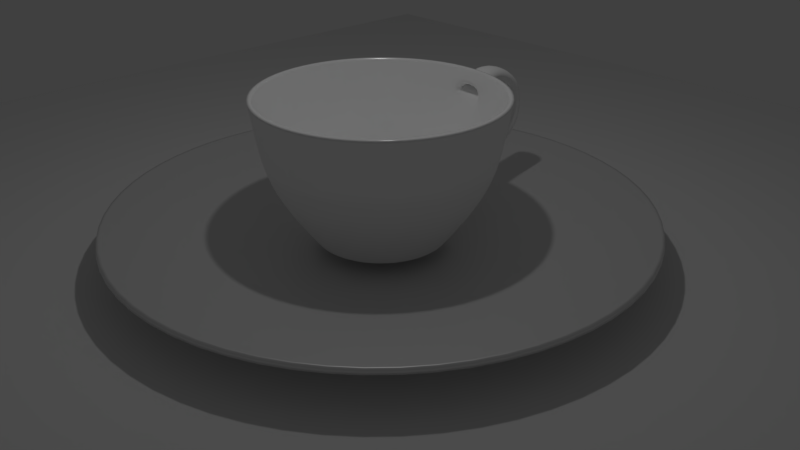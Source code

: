 # Source: coffee.blend  (saved by Blender 2.79.0; exported with 4.5.12 LTS)
import bpy
from mathutils import Matrix  # noqa: F401  (used for matrix-valued properties, if any)

bpy.ops.wm.read_factory_settings(use_empty=True)
scene = bpy.context.scene
scene.name = 'Scene'

# ---- collections
col_collection_1 = bpy.data.collections.new('Collection 1'); scene.collection.children.link(col_collection_1)

# ---- images (referenced by path relative to the original .blend; pixels are not part of the script)
import os
ASSET_DIR = os.environ.get("B2B_ASSET_DIR", "")  # directory of the original .blend (textures are referenced by path, not embedded)
HERE = os.path.dirname(os.path.abspath(__file__))  # packed textures are extracted next to this script under _unpacked/

def load_image(name, relpath, width, height, colorspace="sRGB"):
    """Load a texture the original file referenced (path relative to the .blend, or extracted next to this script)."""
    p = next((c for c in (os.path.join(HERE, relpath), os.path.join(ASSET_DIR, relpath)) if relpath and os.path.exists(c)), "")
    if p:
        img = bpy.data.images.load(p, check_existing=True)
        img.name = name
    else:  # same state as the original file: an image datablock whose file is absent (Cycles renders it pink)
        img = bpy.data.images.new(name, width, height)
        img.source = "FILE"
        img.filepath = "//" + (relpath or name)
    img.colorspace_settings.name = colorspace
    return img
img_coffee3_png = load_image('coffee3.png', 'coffee3.png', 1024, 1024, 'sRGB')

# ---- materials (node trees are filled in below, after node groups)
mat_material_002 = bpy.data.materials.new('Material.002')
mat_material_002.alpha_threshold = 0.0
mat_material_002.roughness = 0.5
mat_material_001 = bpy.data.materials.new('Material.001')
mat_material_001.alpha_threshold = 0.0
mat_material_001.diffuse_color = (1.0, 1.0, 1.0, 1.0)
mat_material_001.roughness = 0.5
mat_material_003 = bpy.data.materials.new('Material.003')
mat_material_003.alpha_threshold = 0.0
mat_material_003.roughness = 0.5

# ---- material node trees
mat_material_002.use_nodes = True; mat_material_002.node_tree.nodes.clear()
_N = mat_material_002.node_tree.nodes; _L = mat_material_002.node_tree.links
n0 = _N.new('ShaderNodeOutputMaterial'); n0.name = 'Material Output'; n0.location = (411, 308)
n1 = _N.new('ShaderNodeBsdfDiffuse'); n1.name = 'Diffuse BSDF'; n1.location = (228, 360)
n2 = _N.new('ShaderNodeTexImage'); n2.name = 'Image Texture'; n2.location = (43, 392)
n2.width = 140
n2.image = img_coffee3_png
_L.new(n1.outputs[0], n0.inputs[0])
_L.new(n2.outputs[0], n1.inputs[0])
n0.is_active_output = True
mat_material_001.use_nodes = True; mat_material_001.node_tree.nodes.clear()
_N = mat_material_001.node_tree.nodes; _L = mat_material_001.node_tree.links
n0 = _N.new('ShaderNodeOutputMaterial'); n0.name = 'Material Output'; n0.location = (464, 300)
n1 = _N.new('ShaderNodeBsdfDiffuse'); n1.name = 'Diffuse BSDF'; n1.location = (14, 381)
n1.inputs[0].default_value = (1.0, 1.0, 1.0, 1.0)
n2 = _N.new('ShaderNodeMixShader'); n2.name = 'Mix Shader'; n2.location = (244, 371)
n2.inputs[0].default_value = 0.09
n3 = _N.new('ShaderNodeBsdfAnisotropic'); n3.name = 'Glossy BSDF'; n3.location = (31, 239)
n3.distribution = 'GGX'
n3.inputs[1].default_value = 0.2
_L.new(n1.outputs[0], n2.inputs[1])
_L.new(n2.outputs[0], n0.inputs[0])
_L.new(n3.outputs[0], n2.inputs[2])
n0.is_active_output = True
mat_material_003.use_nodes = True; mat_material_003.node_tree.nodes.clear()
_N = mat_material_003.node_tree.nodes; _L = mat_material_003.node_tree.links
n0 = _N.new('ShaderNodeOutputMaterial'); n0.name = 'Material Output'; n0.location = (497, 305)
n1 = _N.new('ShaderNodeBsdfDiffuse'); n1.name = 'Diffuse BSDF'; n1.location = (-14, 444)
n2 = _N.new('ShaderNodeMixShader'); n2.name = 'Mix Shader'; n2.location = (274, 373)
n3 = _N.new('ShaderNodeBsdfAnisotropic'); n3.name = 'Glossy BSDF'; n3.location = (0, 308)
n3.distribution = 'GGX'
n3.inputs[1].default_value = 0.4472
_L.new(n1.outputs[0], n2.inputs[1])
_L.new(n2.outputs[0], n0.inputs[0])
_L.new(n3.outputs[0], n2.inputs[2])
n0.is_active_output = True

# ---- world
world_world = bpy.data.worlds.new('World'); scene.world = world_world
world_world.color = (0.05088, 0.05088, 0.05088)
world_world.use_sun_shadow = False
world_world.sun_shadow_jitter_overblur = 0.0
world_world.cycles.sampling_method = 'MANUAL'

# ---- cameras
cam_camera = bpy.data.cameras.new('Camera')
cam_camera.clip_end = 100.0
cam_camera.lens = 35.0
cam_camera.sensor_width = 32.0
cam_camera.sensor_height = 18.0
cam_camera.ortho_scale = 7.314
cam_camera.dof.focus_distance = 0.0

# ---- lights
light_lamp = bpy.data.lights.new('Lamp', 'POINT')
light_lamp.transmission_factor = 0.0
light_lamp.cutoff_distance = 30.0
light_lamp.energy = 100.0
light_lamp.shadow_buffer_clip_start = 1.001
light_lamp.shadow_soft_size = 0.106
light_lamp.shadow_maximum_resolution = 0.006
light_lamp.use_absolute_resolution = True

# ---- meshes
me_plane = bpy.data.meshes.new('Plane')
me_plane.from_pydata([(-1.0, -1.0, 0.0), (1.0, -1.0, 0.0), (-1.0, 1.0, 0.0), (1.0, 1.0, 0.0)], [], [(0, 1, 3, 2)])
me_plane.use_remesh_preserve_volume = False
me_plane.use_remesh_preserve_attributes = False
me_plane.use_mirror_vertex_groups = False
me_plane.update()
me_circle_003 = bpy.data.meshes.new('Circle.003')
me_circle_003.from_pydata([(-0.006784, 0.9891, 0.000827), (-0.3895, 0.913, 0.000827), (-0.7139, 0.6962, 0.000827), (-0.9307, 0.3718, 0.000827), (-1.007, -0.01091, 0.000827), (-0.9307, -0.3936, 0.000827), (-0.7139, -0.718, 0.000827), (-0.3895, -0.9348, 0.000827), (-0.006785, -1.011, 0.000827), (0.3759, -0.9348, 0.000827), (0.7003, -0.718, 0.000827), (0.9171, -0.3936, 0.000827), (0.9932, -0.01091, 0.000827), (0.9171, 0.3718, 0.000827), (0.7003, 0.6962, 0.000827), (0.3759, 0.913, 0.000827)], [], [(0, 1, 2, 3, 4, 5, 6, 7, 8, 9, 10, 11, 12, 13, 14, 15)])
me_circle_003.polygons.foreach_set('use_smooth', [True] * 1)
_uv = me_circle_003.uv_layers.new(name='UVMap')
_uv.uv.foreach_set('vector', [0.561, 0.9999, 0.3749, 0.9999, 0.2029, 0.9238, 0.07133, 0.7832, 9.672e-05, 0.5994, 9.688e-05, 0.4006, 0.07133, 0.2168, 0.2029, 0.0762, 0.3749, 9.672e-05, 0.561, 9.692e-05, 0.733, 0.0762, 0.8646, 0.2168, 0.9358, 0.4006, 0.9358, 0.5994, 0.8646, 0.7832, 0.733, 0.9238])
me_circle_003.materials.append(mat_material_002)
me_circle_003.use_remesh_preserve_volume = False
me_circle_003.use_remesh_preserve_attributes = False
me_circle_003.use_mirror_vertex_groups = False
me_circle_003.update()
me_cylinder = bpy.data.meshes.new('Cylinder')
me_cylinder.from_pydata([(0.2446, 0.0881, -1.724), (0.2836, 0.08739, -1.724), (0.3194, 0.07179, -1.724), (0.3465, 0.04368, -1.724), (0.3608, 0.007325, -1.724), (0.3601, -0.03173, -1.724), (0.3445, -0.06754, -1.724), (0.3164, -0.09465, -1.724), (0.2801, -0.1089, -1.724), (0.241, -0.1082, -1.724), (0.2052, -0.09263, -1.724), (0.1781, -0.06451, -1.724), (0.1638, -0.02816, -1.724), (0.1645, 0.01089, -1.724), (0.1801, 0.0467, -1.724), (0.2082, 0.07381, -1.724), (0.04957, 1.173, -1.206), (0.518, 1.165, -1.206), (0.9475, 0.9778, -1.206), (1.273, 0.6405, -1.206), (1.444, 0.2045, -1.206), (1.436, -0.264, -1.206), (1.249, -0.6935, -1.206), (0.9113, -1.019, -1.206), (0.4752, -1.19, -1.206), (0.006783, -1.182, -1.206), (-0.4227, -0.9945, -1.206), (-0.748, -0.6572, -1.206), (-0.9194, -0.2212, -1.206), (-0.9109, 0.2473, -1.206), (-0.7237, 0.6768, -1.206), (-0.3865, 1.002, -1.206), (-0.01656, 1.538, 0.07536), (0.5972, 1.527, 0.07536), (1.16, 1.282, 0.07536), (1.586, 0.8398, 0.07536), (1.811, 0.2685, 0.07536), (1.8, -0.3453, 0.07536), (1.554, -0.9082, 0.07536), (1.113, -1.334, 0.07536), (0.5412, -1.559, 0.07536), (-0.07262, -1.548, 0.07536), (-0.6354, -1.303, 0.07536), (-1.062, -0.8606, 0.07536), (-1.286, -0.2893, 0.07536), (-1.275, 0.3245, 0.07536), (-1.03, 0.8873, 0.07536), (-0.5879, 1.313, 0.07536), (0.4381, 0.7967, -1.724), (0.7336, 0.668, -1.724), (0.9574, 0.436, -1.724), (1.075, 0.136, -1.724), (1.069, -0.1863, -1.724), (0.9407, -0.4817, -1.724), (0.7087, -0.7055, -1.724), (0.4087, -0.8234, -1.724), (0.08646, -0.8175, -1.724), (-0.209, -0.6888, -1.724), (-0.4327, -0.4568, -1.724), (-0.5507, -0.1568, -1.724), (-0.5448, 0.1654, -1.724), (-0.4161, 0.4609, -1.724), (-0.1841, 0.6846, -1.724), (0.1159, 0.8025, -1.724), (0.5927, 1.506, -0.0541), (1.148, 1.264, -0.0541), (1.568, 0.8282, -0.0541), (1.79, 0.2647, -0.0541), (1.779, -0.3408, -0.0541), (1.537, -0.8959, -0.0541), (1.101, -1.316, -0.0541), (0.5374, -1.538, -0.0541), (-0.06806, -1.527, -0.0541), (-0.6232, -1.285, -0.0541), (-1.044, -0.8491, -0.0541), (-1.265, -0.2855, -0.0541), (-1.254, 0.32, -0.0541), (-1.012, 0.8751, -0.0541), (-0.5763, 1.295, -0.0541), (-0.01277, 1.517, -0.0541), (0.5694, 1.399, -0.7979), (1.085, 1.174, -0.7979), (1.476, 0.7691, -0.7979), (1.682, 0.2453, -0.7979), (1.672, -0.3175, -0.7979), (1.447, -0.8335, -0.7979), (1.042, -1.224, -0.7979), (0.518, -1.43, -0.7979), (-0.04476, -1.42, -0.7979), (-0.5608, -1.195, -0.7979), (-0.9515, -0.7899, -0.7979), (-1.157, -0.2661, -0.7979), (-1.147, 0.2967, -0.7979), (-0.9223, 0.8126, -0.7979), (-0.5172, 1.203, -0.7979), (0.006632, 1.409, -0.7979), (0.5078, 2.069, -0.7435), (0.514, 2.251, -0.8782), (0.1182, 2.249, -0.8854), (0.1215, 2.067, -0.7505), (0.5047, 2.144, -0.5783), (0.1173, 2.145, -0.5863), (0.5112, 2.364, -0.6359), (0.1141, 2.365, -0.6441), (0.506, 2.355, -0.3123), (0.1109, 2.361, -0.3196), (0.4998, 2.144, -0.3927), (0.1143, 2.149, -0.3998), (0.1197, 1.847, -0.1347), (0.1116, 2.045, -0.2349), (0.4939, 2.037, -0.2298), (0.4997, 2.197, -0.07282), (0.4922, 1.646, -0.2012), (0.4976, 1.621, 0.0283), (0.09419, 1.629, 0.0301), (0.09865, 1.654, -0.1994), (0.108, 2.205, -0.07806), (0.4811, 1.898, 0.06716), (0.1158, 1.907, 0.06559), (0.4761, 1.838, -0.1331), (0.1095, 1.877, -0.9352), (0.4854, 1.883, -0.9321), (0.1057, 1.934, -1.148), (0.491, 1.94, -1.145), (0.1161, 1.644, -1.055), (0.454, 1.648, -1.052), (0.1126, 1.695, -1.247), (0.459, 1.7, -1.244), (0.136, 1.093, -1.313), (0.5313, 1.1, -1.312), (0.06265, 1.101, -1.318), (0.5023, 1.093, -1.318), (0.9054, 0.9172, -1.318), (1.211, 0.6006, -1.318), (1.372, 0.1914, -1.318), (1.364, -0.2483, -1.318), (1.188, -0.6514, -1.318), (0.8714, -0.9566, -1.318), (0.4621, -1.117, -1.318), (0.02249, -1.109, -1.318), (-0.3806, -0.9339, -1.318), (-0.6859, -0.6173, -1.318), (-0.8467, -0.2081, -1.318), (-0.8387, 0.2315, -1.318), (-0.6631, 0.6347, -1.318), (-0.3466, 0.9399, -1.318), (0.4742, 0.9621, -1.503), (0.8302, 0.807, -1.503), (1.1, 0.5274, -1.503), (1.242, 0.166, -1.503), (1.235, -0.2223, -1.503), (1.08, -0.5783, -1.503), (0.8002, -0.8479, -1.503), (0.4387, -0.99, -1.503), (0.05043, -0.9829, -1.503), (-0.3056, -0.8278, -1.503), (-0.5752, -0.5483, -1.503), (-0.7173, -0.1868, -1.503), (-0.7102, 0.2015, -1.503), (-0.5551, 0.5575, -1.503), (-0.2755, 0.8271, -1.503), (0.08589, 0.9692, -1.503), (0.08381, 1.344, -1.187), (0.4717, 1.339, -1.186), (0.4575, 1.384, -1.374), (0.09555, 1.389, -1.374), (0.0713, 0.9454, -1.3), (0.4869, 0.9355, -1.304), (0.4644, 0.9599, -1.501), (0.08931, 0.9686, -1.498), (0.4963, 1.502, -0.08946), (0.4908, 1.477, -0.332), (0.08342, 1.509, -0.08946), (0.08799, 1.484, -0.332), (0.1161, 0.8015, -1.724), (0.4379, 0.7957, -1.724), (0.733, 0.6671, -1.724), (0.9565, 0.4354, -1.724), (1.074, 0.1358, -1.724), (1.068, -0.186, -1.724), (0.9398, -0.4811, -1.724), (0.7081, -0.7046, -1.724), (0.4085, -0.8223, -1.724), (0.08669, -0.8165, -1.724), (-0.2084, -0.6879, -1.724), (-0.4319, -0.4562, -1.724), (-0.5496, -0.1566, -1.724), (-0.5438, 0.1652, -1.724), (-0.4152, 0.4603, -1.724), (-0.1835, 0.6837, -1.724)], [(128, 129), (129, 131)], [(0, 1, 2, 3, 4, 5, 6, 7, 8, 9, 10, 11, 12, 13, 14, 15), (145, 31, 16, 130), (144, 30, 31, 145), (143, 29, 30, 144), (142, 28, 29, 143), (141, 27, 28, 142), (140, 26, 27, 141), (139, 25, 26, 140), (138, 24, 25, 139), (137, 23, 24, 138), (136, 22, 23, 137), (135, 21, 22, 136), (134, 20, 21, 135), (133, 19, 20, 134), (132, 18, 19, 133), (131, 17, 18, 132), (130, 16, 17, 131), (78, 47, 32, 79), (77, 46, 47, 78), (76, 45, 46, 77), (75, 44, 45, 76), (74, 43, 44, 75), (73, 42, 43, 74), (72, 41, 42, 73), (71, 40, 41, 72), (70, 39, 40, 71), (69, 38, 39, 70), (68, 37, 38, 69), (67, 36, 37, 68), (66, 35, 36, 67), (65, 34, 35, 66), (64, 33, 34, 65), (79, 32, 33, 64), (174, 63, 48, 175), (175, 48, 49, 176), (176, 49, 50, 177), (177, 50, 51, 178), (178, 51, 52, 179), (179, 52, 53, 180), (180, 53, 54, 181), (181, 54, 55, 182), (182, 55, 56, 183), (183, 56, 57, 184), (184, 57, 58, 185), (185, 58, 59, 186), (186, 59, 60, 187), (187, 60, 61, 188), (188, 61, 62, 189), (189, 62, 63, 174), (80, 64, 65, 81), (81, 65, 66, 82), (82, 66, 67, 83), (83, 67, 68, 84), (84, 68, 69, 85), (85, 69, 70, 86), (86, 70, 71, 87), (87, 71, 72, 88), (88, 72, 73, 89), (89, 73, 74, 90), (90, 74, 75, 91), (91, 75, 76, 92), (92, 76, 77, 93), (93, 77, 78, 94), (94, 78, 79, 95), (31, 94, 95, 16), (30, 93, 94, 31), (29, 92, 93, 30), (28, 91, 92, 29), (27, 90, 91, 28), (26, 89, 90, 27), (25, 88, 89, 26), (24, 87, 88, 25), (23, 86, 87, 24), (22, 85, 86, 23), (21, 84, 85, 22), (20, 83, 84, 21), (19, 82, 83, 20), (18, 81, 82, 19), (17, 80, 81, 18), (16, 95, 80, 17), (103, 102, 97, 98), (97, 96, 121, 123), (107, 105, 103, 101), (100, 101, 99, 96), (102, 100, 96, 97), (104, 106, 100, 102), (106, 107, 101, 100), (101, 103, 98, 99), (105, 104, 102, 103), (112, 115, 108, 119), (109, 116, 105, 107), (110, 109, 107, 106), (111, 110, 106, 104), (108, 118, 116, 109), (113, 112, 119, 117), (171, 173, 115, 112), (114, 113, 117, 118), (172, 170, 113, 114), (173, 172, 114, 115), (115, 114, 118, 108), (170, 171, 112, 113), (117, 119, 110, 111), (116, 111, 104, 105), (118, 117, 111, 116), (119, 108, 109, 110), (122, 123, 127, 126), (99, 98, 122, 120), (98, 97, 123, 122), (96, 99, 120, 121), (120, 122, 126, 124), (123, 121, 125, 127), (121, 120, 124, 125), (161, 130, 131, 146), (146, 131, 132, 147), (147, 132, 133, 148), (148, 133, 134, 149), (149, 134, 135, 150), (150, 135, 136, 151), (151, 136, 137, 152), (152, 137, 138, 153), (153, 138, 139, 154), (154, 139, 140, 155), (155, 140, 141, 156), (156, 141, 142, 157), (157, 142, 143, 158), (158, 143, 144, 159), (159, 144, 145, 160), (160, 145, 130, 161), (62, 160, 161, 63), (61, 159, 160, 62), (60, 158, 159, 61), (59, 157, 158, 60), (58, 156, 157, 59), (57, 155, 156, 58), (56, 154, 155, 57), (55, 153, 154, 56), (54, 152, 153, 55), (53, 151, 152, 54), (52, 150, 151, 53), (51, 149, 150, 52), (50, 148, 149, 51), (49, 147, 148, 50), (48, 146, 147, 49), (63, 161, 146, 48), (163, 125, 124, 162), (164, 127, 125, 163), (162, 124, 126, 165), (165, 126, 127, 164), (169, 165, 164, 168), (166, 162, 165, 169), (168, 164, 163, 167), (167, 163, 162, 166), (131, 167, 166, 130), (146, 168, 167, 131), (130, 166, 169, 161), (161, 169, 168, 146), (64, 80, 171, 170), (95, 79, 172, 173), (79, 64, 170, 172), (80, 95, 173, 171), (1, 0, 174, 175), (2, 1, 175, 176), (3, 2, 176, 177), (4, 3, 177, 178), (5, 4, 178, 179), (6, 5, 179, 180), (7, 6, 180, 181), (8, 7, 181, 182), (9, 8, 182, 183), (10, 9, 183, 184), (11, 10, 184, 185), (12, 11, 185, 186), (13, 12, 186, 187), (14, 13, 187, 188), (15, 14, 188, 189), (0, 15, 189, 174)])
me_cylinder.polygons.foreach_set('use_smooth', [True] * 176)
me_cylinder.materials.append(mat_material_001)
me_cylinder.use_remesh_preserve_volume = False
me_cylinder.use_remesh_preserve_attributes = False
me_cylinder.use_mirror_vertex_groups = False
me_cylinder.update()
me_circle_002 = bpy.data.meshes.new('Circle.002')
me_circle_002.from_pydata([(8.108e-09, 0.4187, -0.06001), (-0.1602, 0.3869, -0.06001), (-0.2961, 0.2961, -0.06001), (-0.3869, 0.1602, -0.06001), (-0.4187, -1.883e-08, -0.06001), (-0.3869, -0.1602, -0.06001), (-0.2961, -0.2961, -0.06001), (-0.1602, -0.3869, -0.06001), (-8.317e-08, -0.4187, -0.06001), (0.1602, -0.3869, -0.06001), (0.2961, -0.2961, -0.06001), (0.3869, -0.1602, -0.06001), (0.4187, 1.332e-08, -0.06001), (0.3869, 0.1602, -0.06001), (0.2961, 0.2961, -0.06001), (0.1602, 0.3869, -0.06001), (2.098e-08, 1.563, 0.1708), (-0.5982, 1.444, 0.1708), (-1.105, 1.105, 0.1708), (-1.444, 0.5982, 0.1708), (-1.563, -7.463e-08, 0.1708), (-1.444, -0.5982, 0.1708), (-1.105, -1.105, 0.1708), (-0.5982, -1.444, 0.1708), (-2.151e-07, -1.563, 0.1708), (0.5982, -1.444, 0.1708), (1.105, -1.105, 0.1708), (1.444, -0.5982, 0.1708), (1.563, 1.235e-08, 0.1708), (1.444, 0.5982, 0.1708), (1.105, 1.105, 0.1708), (0.5982, 1.444, 0.1708), (-0.2254, 0.5442, 0.0), (-1.644e-08, 0.589, 0.0), (-0.4165, 0.4165, 0.0), (-0.5442, 0.2254, 0.0), (-0.589, -2.201e-08, 0.0), (-0.5442, -0.2254, 0.0), (-0.4165, -0.4165, 0.0), (-0.2254, -0.5442, 0.0), (-1.054e-07, -0.589, 0.0), (0.2254, -0.5442, 0.0), (0.4165, -0.4165, 0.0), (0.5442, -0.2254, 0.0), (0.589, 1.077e-08, 0.0), (0.5442, 0.2254, 0.0), (0.4165, 0.4165, 0.0), (0.2254, 0.5442, 0.0), (1.069, 1.069, 0.1613), (1.397, 0.5786, 0.1613), (-0.5786, -1.397, 0.1613), (-1.069, -1.069, 0.1613), (0.5786, 1.397, 0.1613), (-2.092e-07, -1.512, 0.1613), (-0.5786, 1.397, 0.1613), (1.907e-08, 1.512, 0.1613), (0.5786, -1.397, 0.1613), (-1.069, 1.069, 0.1613), (1.069, -1.069, 0.1613), (-1.397, 0.5786, 0.1613), (1.397, -0.5786, 0.1613), (-1.512, -7.182e-08, 0.1613), (1.512, 1.231e-08, 0.1613), (-1.397, -0.5786, 0.1613)], [], [(0, 15, 14, 13, 12, 11, 10, 9, 8, 7, 6, 5, 4, 3, 2, 1), (49, 48, 30, 29), (51, 50, 23, 22), (48, 52, 31, 30), (50, 53, 24, 23), (55, 54, 17, 16), (52, 55, 16, 31), (53, 56, 25, 24), (54, 57, 18, 17), (56, 58, 26, 25), (57, 59, 19, 18), (58, 60, 27, 26), (59, 61, 20, 19), (60, 62, 28, 27), (61, 63, 21, 20), (62, 49, 29, 28), (63, 51, 22, 21), (0, 1, 32, 33), (1, 2, 34, 32), (2, 3, 35, 34), (3, 4, 36, 35), (4, 5, 37, 36), (5, 6, 38, 37), (6, 7, 39, 38), (7, 8, 40, 39), (8, 9, 41, 40), (9, 10, 42, 41), (10, 11, 43, 42), (11, 12, 44, 43), (12, 13, 45, 44), (13, 14, 46, 45), (14, 15, 47, 46), (15, 0, 33, 47), (37, 38, 51, 63), (44, 45, 49, 62), (36, 37, 63, 61), (43, 44, 62, 60), (35, 36, 61, 59), (42, 43, 60, 58), (34, 35, 59, 57), (41, 42, 58, 56), (32, 34, 57, 54), (40, 41, 56, 53), (47, 33, 55, 52), (33, 32, 54, 55), (39, 40, 53, 50), (46, 47, 52, 48), (38, 39, 50, 51), (45, 46, 48, 49)])
me_circle_002.polygons.foreach_set('use_smooth', [True] * 49)
me_circle_002.materials.append(mat_material_003)
me_circle_002.use_remesh_preserve_volume = False
me_circle_002.use_remesh_preserve_attributes = False
me_circle_002.use_mirror_vertex_groups = False
me_circle_002.update()

# ---- objects
ob_plane = bpy.data.objects.new('Plane', me_plane)
ob_circle_001 = bpy.data.objects.new('Circle.001', me_circle_003)
ob_cylinder = bpy.data.objects.new('Cylinder', me_cylinder)
ob_circle = bpy.data.objects.new('Circle', me_circle_002)
ob_lamp = bpy.data.objects.new('Lamp', light_lamp)
ob_camera = bpy.data.objects.new('Camera', cam_camera)

# ---- transforms, parenting, visibility, modifiers, constraints
ob_plane.location = (0.2738, 0.03625, 0.2328)
ob_plane.scale = (8.91, 8.91, 8.91)
ob_plane.lineart.crease_threshold = 0.0
ob_circle_001.location = (0.2654, 0.002726, 2.071)
ob_circle_001.scale = (1.529, 1.529, 1.529)
ob_circle_001.hide_render = True
ob_circle_001.lineart.crease_threshold = 0.0
_m = ob_circle_001.modifiers.new('Subsurf', 'SUBSURF')
_m.uv_smooth = 'PRESERVE_CORNERS'
_m.quality = 2
_m.show_only_control_edges = False
ob_cylinder.location = (0.0, 0.0, 2.127)
ob_cylinder.lineart.crease_threshold = 0.0
_m = ob_cylinder.modifiers.new('Subsurf', 'SUBSURF')
_m.uv_smooth = 'PRESERVE_CORNERS'
_m.quality = 2
_m.show_only_control_edges = False
_m = ob_cylinder.modifiers.new('Solidify', 'SOLIDIFY')
_m.thickness = 0.05
_m.nonmanifold_thickness_mode = 'FIXED'
_m.nonmanifold_merge_threshold = 0.0003
ob_circle.location = (0.2525, -0.001555, 0.3132)
ob_circle.scale = (2.212, 2.212, 2.212)
ob_circle.lineart.crease_threshold = 0.0
_m = ob_circle.modifiers.new('Subsurf', 'SUBSURF')
_m.uv_smooth = 'PRESERVE_CORNERS'
_m.quality = 2
_m.levels = 2
_m.show_only_control_edges = False
_m = ob_circle.modifiers.new('Solidify', 'SOLIDIFY')
_m.thickness = 0.03
_m.nonmanifold_thickness_mode = 'FIXED'
_m.nonmanifold_merge_threshold = 0.0003
ob_lamp.location = (0.3745, -0.03409, 6.514)
ob_lamp.rotation_euler = (0.6503, 0.05522, 1.866)
ob_lamp.lock_rotations_4d = False
ob_lamp.empty_display_type = 'ARROWS'
ob_lamp.color = (0.0, 0.0, 0.0, 0.0)
ob_lamp.lineart.crease_threshold = 0.0
ob_camera.location = (7.481, -6.508, 5.344)
ob_camera.rotation_euler = (1.109, 0.0, 0.8149)
ob_camera.lock_rotations_4d = False
ob_camera.empty_display_type = 'ARROWS'
ob_camera.color = (0.0, 0.0, 0.0, 0.0)
ob_camera.display_type = 'WIRE'
ob_camera.lineart.crease_threshold = 0.0

# ---- collection membership
col_collection_1.objects.link(ob_plane)
col_collection_1.objects.link(ob_circle_001)
col_collection_1.objects.link(ob_cylinder)
col_collection_1.objects.link(ob_circle)
col_collection_1.objects.link(ob_lamp)
col_collection_1.objects.link(ob_camera)

# ---- scene / render settings (as saved in the file)
scene.camera = ob_camera
scene.frame_start = 1; scene.frame_end = 250; scene.frame_set(1)
scene.render.engine = 'CYCLES'
scene.render.resolution_percentage = 50
scene.render.dither_intensity = 0.0
scene.cycles.use_denoising = False
scene.cycles.samples = 128
scene.cycles.sampling_pattern = 'TABULATED_SOBOL'
scene.cycles.use_adaptive_sampling = False
scene.cycles.use_light_tree = False
scene.cycles.blur_glossy = 0.0
scene.cycles.sample_clamp_indirect = 0.0
scene.view_settings.view_transform = 'Standard'
bpy.context.view_layer.update()
